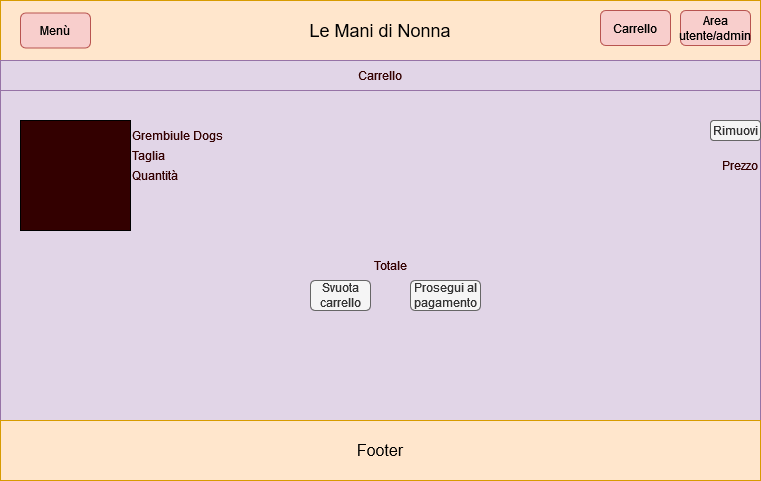

The diagram above was exported from draw.io. Its source (the exported page's mxGraphModel, read from the mxfile embedded in the PNG):
<mxGraphModel dx="1209" dy="767" grid="1" gridSize="10" guides="1" tooltips="1" connect="1" arrows="1" fold="1" page="1" pageScale="1" pageWidth="827" pageHeight="1169" math="0" shadow="0">
  <root>
    <mxCell id="0" />
    <mxCell id="1" parent="0" />
    <mxCell id="OwEcgagxbkUqcHsTaHoX-1" value="" style="rounded=0;whiteSpace=wrap;html=1;fillColor=#e1d5e7;strokeColor=#9673a6;" parent="1" vertex="1">
      <mxGeometry x="40" y="120" width="760" height="480" as="geometry" />
    </mxCell>
    <mxCell id="OwEcgagxbkUqcHsTaHoX-2" value="&lt;font style=&quot;font-size: 18px&quot;&gt;Le Mani di Nonna&lt;/font&gt;" style="rounded=0;whiteSpace=wrap;html=1;fillColor=#ffe6cc;strokeColor=#d79b00;" parent="1" vertex="1">
      <mxGeometry x="40" y="120" width="760" height="60" as="geometry" />
    </mxCell>
    <mxCell id="OwEcgagxbkUqcHsTaHoX-3" value="&lt;font style=&quot;font-size: 16px&quot;&gt;Footer&lt;/font&gt;" style="rounded=0;whiteSpace=wrap;html=1;fillColor=#ffe6cc;strokeColor=#d79b00;" parent="1" vertex="1">
      <mxGeometry x="40" y="540" width="760" height="60" as="geometry" />
    </mxCell>
    <mxCell id="OwEcgagxbkUqcHsTaHoX-4" value="Menù" style="rounded=1;whiteSpace=wrap;html=1;fillColor=#f8cecc;strokeColor=#b85450;" parent="1" vertex="1">
      <mxGeometry x="60" y="132.5" width="70" height="35" as="geometry" />
    </mxCell>
    <mxCell id="OwEcgagxbkUqcHsTaHoX-5" value="Carrello" style="rounded=1;whiteSpace=wrap;html=1;fillColor=#f8cecc;strokeColor=#b85450;" parent="1" vertex="1">
      <mxGeometry x="640" y="130" width="70" height="35" as="geometry" />
    </mxCell>
    <mxCell id="OwEcgagxbkUqcHsTaHoX-6" value="Area utente/admin" style="rounded=1;whiteSpace=wrap;html=1;fillColor=#f8cecc;strokeColor=#b85450;" parent="1" vertex="1">
      <mxGeometry x="720" y="130" width="70" height="35" as="geometry" />
    </mxCell>
    <mxCell id="mzzlvRLwJLxYw9BW4aoA-85" value="&lt;font style=&quot;font-size: 12px&quot; color=&quot;#330000&quot;&gt;Carrello&lt;/font&gt;" style="rounded=0;whiteSpace=wrap;html=1;fontSize=8;strokeColor=#9673a6;fillColor=#e1d5e7;" parent="1" vertex="1">
      <mxGeometry x="40" y="180" width="760" height="30" as="geometry" />
    </mxCell>
    <mxCell id="mzzlvRLwJLxYw9BW4aoA-86" value="" style="whiteSpace=wrap;html=1;aspect=fixed;rounded=0;fontSize=12;fontColor=#330000;strokeColor=default;fillColor=#330000;" parent="1" vertex="1">
      <mxGeometry x="60" y="240" width="110" height="110" as="geometry" />
    </mxCell>
    <mxCell id="mzzlvRLwJLxYw9BW4aoA-87" value="Grembiule Dogs" style="rounded=0;whiteSpace=wrap;html=1;fontSize=12;fontColor=#330000;strokeColor=none;fillColor=none;align=left;" parent="1" vertex="1">
      <mxGeometry x="170" y="240" width="120" height="30" as="geometry" />
    </mxCell>
    <mxCell id="mzzlvRLwJLxYw9BW4aoA-88" value="&lt;div align=&quot;left&quot;&gt;Taglia&lt;/div&gt;" style="rounded=0;whiteSpace=wrap;html=1;fontSize=12;fontColor=#330000;strokeColor=none;fillColor=none;align=left;" parent="1" vertex="1">
      <mxGeometry x="170" y="260" width="90" height="30" as="geometry" />
    </mxCell>
    <mxCell id="mzzlvRLwJLxYw9BW4aoA-89" value="&lt;div align=&quot;left&quot;&gt;Quantità&lt;/div&gt;" style="rounded=0;whiteSpace=wrap;html=1;fontSize=12;fontColor=#330000;strokeColor=none;fillColor=none;align=left;" parent="1" vertex="1">
      <mxGeometry x="170" y="280" width="90" height="30" as="geometry" />
    </mxCell>
    <mxCell id="mzzlvRLwJLxYw9BW4aoA-90" value="&lt;div align=&quot;right&quot;&gt;Prezzo&lt;/div&gt;" style="rounded=0;whiteSpace=wrap;html=1;fontSize=12;fontColor=#330000;strokeColor=none;fillColor=none;align=right;" parent="1" vertex="1">
      <mxGeometry x="710" y="270" width="90" height="30" as="geometry" />
    </mxCell>
    <mxCell id="mzzlvRLwJLxYw9BW4aoA-91" value="&lt;div align=&quot;right&quot;&gt;Rimuovi&lt;/div&gt;" style="rounded=1;whiteSpace=wrap;html=1;fontSize=12;strokeColor=#666666;fillColor=#f5f5f5;align=right;fontColor=#333333;" parent="1" vertex="1">
      <mxGeometry x="750" y="240" width="50" height="20" as="geometry" />
    </mxCell>
    <mxCell id="mzzlvRLwJLxYw9BW4aoA-92" value="Totale" style="rounded=0;whiteSpace=wrap;html=1;fontSize=12;fontColor=#330000;strokeColor=none;fillColor=none;" parent="1" vertex="1">
      <mxGeometry x="370" y="370" width="120" height="30" as="geometry" />
    </mxCell>
    <mxCell id="mzzlvRLwJLxYw9BW4aoA-93" value="&lt;div align=&quot;center&quot;&gt;Prosegui al pagamento&lt;/div&gt;" style="rounded=1;whiteSpace=wrap;html=1;fontSize=12;strokeColor=#666666;fillColor=#f5f5f5;align=center;fontColor=#333333;" parent="1" vertex="1">
      <mxGeometry x="450" y="400" width="70" height="30" as="geometry" />
    </mxCell>
    <mxCell id="mzzlvRLwJLxYw9BW4aoA-94" value="&lt;div align=&quot;center&quot;&gt;Svuota carrello&lt;/div&gt;" style="rounded=1;whiteSpace=wrap;html=1;fontSize=12;strokeColor=#666666;fillColor=#f5f5f5;align=center;fontColor=#333333;" parent="1" vertex="1">
      <mxGeometry x="350" y="400" width="60" height="30" as="geometry" />
    </mxCell>
  </root>
</mxGraphModel>